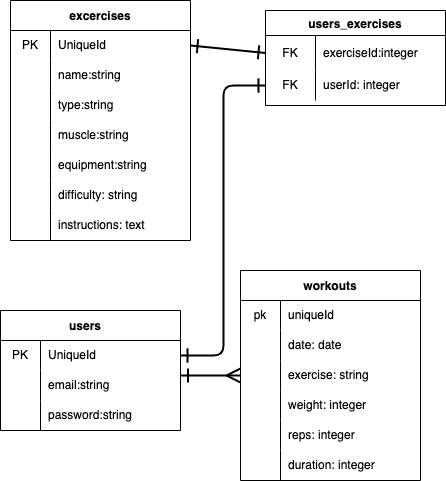

The diagram above was exported from draw.io. Its source (the exported page's mxGraphModel, read from the mxfile embedded in the PNG):
<mxGraphModel dx="372" dy="632" grid="1" gridSize="10" guides="1" tooltips="1" connect="1" arrows="1" fold="1" page="1" pageScale="1" pageWidth="850" pageHeight="1100" math="0" shadow="0">
  <root>
    <mxCell id="0" />
    <mxCell id="1" parent="0" />
    <mxCell id="102" style="edgeStyle=elbowEdgeStyle;html=1;exitX=0;exitY=0.5;exitDx=0;exitDy=0;entryX=1;entryY=0.5;entryDx=0;entryDy=0;strokeWidth=2;endArrow=ERone;endFill=0;startSize=11;endSize=11;startArrow=ERone;startFill=0;" edge="1" parent="1" source="51" target="83">
      <mxGeometry relative="1" as="geometry" />
    </mxCell>
    <mxCell id="25" value="excercises" style="shape=table;startSize=30;container=1;collapsible=0;childLayout=tableLayout;fixedRows=1;rowLines=0;fontStyle=1;sketch=0;" vertex="1" parent="1">
      <mxGeometry x="80" y="10" width="180" height="240" as="geometry" />
    </mxCell>
    <mxCell id="26" value="" style="shape=tableRow;horizontal=0;startSize=0;swimlaneHead=0;swimlaneBody=0;top=0;left=0;bottom=0;right=0;collapsible=0;dropTarget=0;fillColor=none;points=[[0,0.5],[1,0.5]];portConstraint=eastwest;sketch=0;" vertex="1" parent="25">
      <mxGeometry y="30" width="180" height="30" as="geometry" />
    </mxCell>
    <mxCell id="27" value="PK" style="shape=partialRectangle;html=1;whiteSpace=wrap;connectable=0;fillColor=none;top=0;left=0;bottom=0;right=0;overflow=hidden;pointerEvents=1;sketch=0;" vertex="1" parent="26">
      <mxGeometry width="40" height="30" as="geometry">
        <mxRectangle width="40" height="30" as="alternateBounds" />
      </mxGeometry>
    </mxCell>
    <mxCell id="28" value="UniqueId" style="shape=partialRectangle;html=1;whiteSpace=wrap;connectable=0;fillColor=none;top=0;left=0;bottom=0;right=0;align=left;spacingLeft=6;overflow=hidden;sketch=0;" vertex="1" parent="26">
      <mxGeometry x="40" width="140" height="30" as="geometry">
        <mxRectangle width="140" height="30" as="alternateBounds" />
      </mxGeometry>
    </mxCell>
    <mxCell id="29" value="" style="shape=tableRow;horizontal=0;startSize=0;swimlaneHead=0;swimlaneBody=0;top=0;left=0;bottom=0;right=0;collapsible=0;dropTarget=0;fillColor=none;points=[[0,0.5],[1,0.5]];portConstraint=eastwest;sketch=0;" vertex="1" parent="25">
      <mxGeometry y="60" width="180" height="30" as="geometry" />
    </mxCell>
    <mxCell id="30" value="" style="shape=partialRectangle;html=1;whiteSpace=wrap;connectable=0;fillColor=none;top=0;left=0;bottom=0;right=0;overflow=hidden;sketch=0;" vertex="1" parent="29">
      <mxGeometry width="40" height="30" as="geometry">
        <mxRectangle width="40" height="30" as="alternateBounds" />
      </mxGeometry>
    </mxCell>
    <mxCell id="31" value="name:string" style="shape=partialRectangle;html=1;whiteSpace=wrap;connectable=0;fillColor=none;top=0;left=0;bottom=0;right=0;align=left;spacingLeft=6;overflow=hidden;sketch=0;" vertex="1" parent="29">
      <mxGeometry x="40" width="140" height="30" as="geometry">
        <mxRectangle width="140" height="30" as="alternateBounds" />
      </mxGeometry>
    </mxCell>
    <mxCell id="32" value="" style="shape=tableRow;horizontal=0;startSize=0;swimlaneHead=0;swimlaneBody=0;top=0;left=0;bottom=0;right=0;collapsible=0;dropTarget=0;fillColor=none;points=[[0,0.5],[1,0.5]];portConstraint=eastwest;sketch=0;" vertex="1" parent="25">
      <mxGeometry y="90" width="180" height="30" as="geometry" />
    </mxCell>
    <mxCell id="33" value="" style="shape=partialRectangle;html=1;whiteSpace=wrap;connectable=0;fillColor=none;top=0;left=0;bottom=0;right=0;overflow=hidden;sketch=0;" vertex="1" parent="32">
      <mxGeometry width="40" height="30" as="geometry">
        <mxRectangle width="40" height="30" as="alternateBounds" />
      </mxGeometry>
    </mxCell>
    <mxCell id="34" value="type:string" style="shape=partialRectangle;html=1;whiteSpace=wrap;connectable=0;fillColor=none;top=0;left=0;bottom=0;right=0;align=left;spacingLeft=6;overflow=hidden;sketch=0;" vertex="1" parent="32">
      <mxGeometry x="40" width="140" height="30" as="geometry">
        <mxRectangle width="140" height="30" as="alternateBounds" />
      </mxGeometry>
    </mxCell>
    <mxCell id="35" style="shape=tableRow;horizontal=0;startSize=0;swimlaneHead=0;swimlaneBody=0;top=0;left=0;bottom=0;right=0;collapsible=0;dropTarget=0;fillColor=none;points=[[0,0.5],[1,0.5]];portConstraint=eastwest;sketch=0;" vertex="1" parent="25">
      <mxGeometry y="120" width="180" height="30" as="geometry" />
    </mxCell>
    <mxCell id="36" style="shape=partialRectangle;html=1;whiteSpace=wrap;connectable=0;fillColor=none;top=0;left=0;bottom=0;right=0;overflow=hidden;sketch=0;" vertex="1" parent="35">
      <mxGeometry width="40" height="30" as="geometry">
        <mxRectangle width="40" height="30" as="alternateBounds" />
      </mxGeometry>
    </mxCell>
    <mxCell id="37" value="muscle:string" style="shape=partialRectangle;html=1;whiteSpace=wrap;connectable=0;fillColor=none;top=0;left=0;bottom=0;right=0;align=left;spacingLeft=6;overflow=hidden;sketch=0;" vertex="1" parent="35">
      <mxGeometry x="40" width="140" height="30" as="geometry">
        <mxRectangle width="140" height="30" as="alternateBounds" />
      </mxGeometry>
    </mxCell>
    <mxCell id="38" style="shape=tableRow;horizontal=0;startSize=0;swimlaneHead=0;swimlaneBody=0;top=0;left=0;bottom=0;right=0;collapsible=0;dropTarget=0;fillColor=none;points=[[0,0.5],[1,0.5]];portConstraint=eastwest;sketch=0;" vertex="1" parent="25">
      <mxGeometry y="150" width="180" height="30" as="geometry" />
    </mxCell>
    <mxCell id="39" style="shape=partialRectangle;html=1;whiteSpace=wrap;connectable=0;fillColor=none;top=0;left=0;bottom=0;right=0;overflow=hidden;sketch=0;" vertex="1" parent="38">
      <mxGeometry width="40" height="30" as="geometry">
        <mxRectangle width="40" height="30" as="alternateBounds" />
      </mxGeometry>
    </mxCell>
    <mxCell id="40" value="equipment:string" style="shape=partialRectangle;html=1;whiteSpace=wrap;connectable=0;fillColor=none;top=0;left=0;bottom=0;right=0;align=left;spacingLeft=6;overflow=hidden;sketch=0;" vertex="1" parent="38">
      <mxGeometry x="40" width="140" height="30" as="geometry">
        <mxRectangle width="140" height="30" as="alternateBounds" />
      </mxGeometry>
    </mxCell>
    <mxCell id="41" style="shape=tableRow;horizontal=0;startSize=0;swimlaneHead=0;swimlaneBody=0;top=0;left=0;bottom=0;right=0;collapsible=0;dropTarget=0;fillColor=none;points=[[0,0.5],[1,0.5]];portConstraint=eastwest;sketch=0;" vertex="1" parent="25">
      <mxGeometry y="180" width="180" height="30" as="geometry" />
    </mxCell>
    <mxCell id="42" style="shape=partialRectangle;html=1;whiteSpace=wrap;connectable=0;fillColor=none;top=0;left=0;bottom=0;right=0;overflow=hidden;sketch=0;" vertex="1" parent="41">
      <mxGeometry width="40" height="30" as="geometry">
        <mxRectangle width="40" height="30" as="alternateBounds" />
      </mxGeometry>
    </mxCell>
    <mxCell id="43" value="difficulty: string" style="shape=partialRectangle;html=1;whiteSpace=wrap;connectable=0;fillColor=none;top=0;left=0;bottom=0;right=0;align=left;spacingLeft=6;overflow=hidden;sketch=0;" vertex="1" parent="41">
      <mxGeometry x="40" width="140" height="30" as="geometry">
        <mxRectangle width="140" height="30" as="alternateBounds" />
      </mxGeometry>
    </mxCell>
    <mxCell id="44" style="shape=tableRow;horizontal=0;startSize=0;swimlaneHead=0;swimlaneBody=0;top=0;left=0;bottom=0;right=0;collapsible=0;dropTarget=0;fillColor=none;points=[[0,0.5],[1,0.5]];portConstraint=eastwest;sketch=0;" vertex="1" parent="25">
      <mxGeometry y="210" width="180" height="30" as="geometry" />
    </mxCell>
    <mxCell id="45" style="shape=partialRectangle;html=1;whiteSpace=wrap;connectable=0;fillColor=none;top=0;left=0;bottom=0;right=0;overflow=hidden;sketch=0;" vertex="1" parent="44">
      <mxGeometry width="40" height="30" as="geometry">
        <mxRectangle width="40" height="30" as="alternateBounds" />
      </mxGeometry>
    </mxCell>
    <mxCell id="46" value="instructions: text" style="shape=partialRectangle;html=1;whiteSpace=wrap;connectable=0;fillColor=none;top=0;left=0;bottom=0;right=0;align=left;spacingLeft=6;overflow=hidden;sketch=0;" vertex="1" parent="44">
      <mxGeometry x="40" width="140" height="30" as="geometry">
        <mxRectangle width="140" height="30" as="alternateBounds" />
      </mxGeometry>
    </mxCell>
    <mxCell id="47" value="users_exercises" style="shape=table;startSize=25;container=1;collapsible=0;childLayout=tableLayout;fixedRows=1;rowLines=0;fontStyle=1;sketch=0;" vertex="1" parent="1">
      <mxGeometry x="335" y="20" width="180" height="95" as="geometry" />
    </mxCell>
    <mxCell id="48" value="" style="shape=tableRow;horizontal=0;startSize=0;swimlaneHead=0;swimlaneBody=0;top=0;left=0;bottom=0;right=0;collapsible=0;dropTarget=0;fillColor=none;points=[[0,0.5],[1,0.5]];portConstraint=eastwest;sketch=0;" vertex="1" parent="47">
      <mxGeometry y="25" width="180" height="35" as="geometry" />
    </mxCell>
    <mxCell id="49" value="FK" style="shape=partialRectangle;html=1;whiteSpace=wrap;connectable=0;fillColor=none;top=0;left=0;bottom=0;right=0;overflow=hidden;pointerEvents=1;sketch=0;" vertex="1" parent="48">
      <mxGeometry width="50" height="35" as="geometry">
        <mxRectangle width="50" height="35" as="alternateBounds" />
      </mxGeometry>
    </mxCell>
    <mxCell id="50" value="exerciseId:integer" style="shape=partialRectangle;html=1;whiteSpace=wrap;connectable=0;fillColor=none;top=0;left=0;bottom=0;right=0;align=left;spacingLeft=6;overflow=hidden;sketch=0;" vertex="1" parent="48">
      <mxGeometry x="50" width="130" height="35" as="geometry">
        <mxRectangle width="130" height="35" as="alternateBounds" />
      </mxGeometry>
    </mxCell>
    <mxCell id="51" value="" style="shape=tableRow;horizontal=0;startSize=0;swimlaneHead=0;swimlaneBody=0;top=0;left=0;bottom=0;right=0;collapsible=0;dropTarget=0;fillColor=none;points=[[0,0.5],[1,0.5]];portConstraint=eastwest;sketch=0;" vertex="1" parent="47">
      <mxGeometry y="60" width="180" height="30" as="geometry" />
    </mxCell>
    <mxCell id="52" value="FK" style="shape=partialRectangle;html=1;whiteSpace=wrap;connectable=0;fillColor=none;top=0;left=0;bottom=0;right=0;overflow=hidden;sketch=0;" vertex="1" parent="51">
      <mxGeometry width="50" height="30" as="geometry">
        <mxRectangle width="50" height="30" as="alternateBounds" />
      </mxGeometry>
    </mxCell>
    <mxCell id="53" value="userId: integer" style="shape=partialRectangle;html=1;whiteSpace=wrap;connectable=0;fillColor=none;top=0;left=0;bottom=0;right=0;align=left;spacingLeft=6;overflow=hidden;sketch=0;" vertex="1" parent="51">
      <mxGeometry x="50" width="130" height="30" as="geometry">
        <mxRectangle width="130" height="30" as="alternateBounds" />
      </mxGeometry>
    </mxCell>
    <mxCell id="57" value="users   " style="shape=table;startSize=30;container=1;collapsible=0;childLayout=tableLayout;fixedRows=1;rowLines=0;fontStyle=1;sketch=0;" vertex="1" parent="1">
      <mxGeometry x="70" y="320" width="180" height="120" as="geometry" />
    </mxCell>
    <mxCell id="83" style="shape=tableRow;horizontal=0;startSize=0;swimlaneHead=0;swimlaneBody=0;top=0;left=0;bottom=0;right=0;collapsible=0;dropTarget=0;fillColor=none;points=[[0,0.5],[1,0.5]];portConstraint=eastwest;sketch=0;" vertex="1" parent="57">
      <mxGeometry y="30" width="180" height="30" as="geometry" />
    </mxCell>
    <mxCell id="84" value="PK" style="shape=partialRectangle;html=1;whiteSpace=wrap;connectable=0;fillColor=none;top=0;left=0;bottom=0;right=0;overflow=hidden;pointerEvents=1;sketch=0;shadow=0;strokeColor=default;" vertex="1" parent="83">
      <mxGeometry width="40" height="30" as="geometry">
        <mxRectangle width="40" height="30" as="alternateBounds" />
      </mxGeometry>
    </mxCell>
    <mxCell id="85" value="UniqueId" style="shape=partialRectangle;html=1;whiteSpace=wrap;connectable=0;fillColor=none;top=0;left=0;bottom=0;right=0;align=left;spacingLeft=6;overflow=hidden;sketch=0;" vertex="1" parent="83">
      <mxGeometry x="40" width="140" height="30" as="geometry">
        <mxRectangle width="140" height="30" as="alternateBounds" />
      </mxGeometry>
    </mxCell>
    <mxCell id="58" value="" style="shape=tableRow;horizontal=0;startSize=0;swimlaneHead=0;swimlaneBody=0;top=0;left=0;bottom=0;right=0;collapsible=0;dropTarget=0;fillColor=none;points=[[0,0.5],[1,0.5]];portConstraint=eastwest;sketch=0;" vertex="1" parent="57">
      <mxGeometry y="60" width="180" height="30" as="geometry" />
    </mxCell>
    <mxCell id="59" value="" style="shape=partialRectangle;html=1;whiteSpace=wrap;connectable=0;fillColor=none;top=0;left=0;bottom=0;right=0;overflow=hidden;pointerEvents=1;sketch=0;" vertex="1" parent="58">
      <mxGeometry width="40" height="30" as="geometry">
        <mxRectangle width="40" height="30" as="alternateBounds" />
      </mxGeometry>
    </mxCell>
    <mxCell id="60" value="email:string" style="shape=partialRectangle;html=1;whiteSpace=wrap;connectable=0;fillColor=none;top=0;left=0;bottom=0;right=0;align=left;spacingLeft=6;overflow=hidden;sketch=0;" vertex="1" parent="58">
      <mxGeometry x="40" width="140" height="30" as="geometry">
        <mxRectangle width="140" height="30" as="alternateBounds" />
      </mxGeometry>
    </mxCell>
    <mxCell id="61" value="" style="shape=tableRow;horizontal=0;startSize=0;swimlaneHead=0;swimlaneBody=0;top=0;left=0;bottom=0;right=0;collapsible=0;dropTarget=0;fillColor=none;points=[[0,0.5],[1,0.5]];portConstraint=eastwest;sketch=0;" vertex="1" parent="57">
      <mxGeometry y="90" width="180" height="30" as="geometry" />
    </mxCell>
    <mxCell id="62" value="" style="shape=partialRectangle;html=1;whiteSpace=wrap;connectable=0;fillColor=none;top=0;left=0;bottom=0;right=0;overflow=hidden;sketch=0;" vertex="1" parent="61">
      <mxGeometry width="40" height="30" as="geometry">
        <mxRectangle width="40" height="30" as="alternateBounds" />
      </mxGeometry>
    </mxCell>
    <mxCell id="63" value="password:string" style="shape=partialRectangle;html=1;whiteSpace=wrap;connectable=0;fillColor=none;top=0;left=0;bottom=0;right=0;align=left;spacingLeft=6;overflow=hidden;sketch=0;" vertex="1" parent="61">
      <mxGeometry x="40" width="140" height="30" as="geometry">
        <mxRectangle width="140" height="30" as="alternateBounds" />
      </mxGeometry>
    </mxCell>
    <mxCell id="67" value="workouts" style="shape=table;startSize=30;container=1;collapsible=0;childLayout=tableLayout;fixedRows=1;rowLines=0;fontStyle=1;sketch=0;" vertex="1" parent="1">
      <mxGeometry x="310" y="280" width="180" height="210" as="geometry" />
    </mxCell>
    <mxCell id="68" value="" style="shape=tableRow;horizontal=0;startSize=0;swimlaneHead=0;swimlaneBody=0;top=0;left=0;bottom=0;right=0;collapsible=0;dropTarget=0;fillColor=none;points=[[0,0.5],[1,0.5]];portConstraint=eastwest;sketch=0;" vertex="1" parent="67">
      <mxGeometry y="30" width="180" height="30" as="geometry" />
    </mxCell>
    <mxCell id="69" value="pk" style="shape=partialRectangle;html=1;whiteSpace=wrap;connectable=0;fillColor=none;top=0;left=0;bottom=0;right=0;overflow=hidden;pointerEvents=1;sketch=0;" vertex="1" parent="68">
      <mxGeometry width="40" height="30" as="geometry">
        <mxRectangle width="40" height="30" as="alternateBounds" />
      </mxGeometry>
    </mxCell>
    <mxCell id="70" value="uniqueId" style="shape=partialRectangle;html=1;whiteSpace=wrap;connectable=0;fillColor=none;top=0;left=0;bottom=0;right=0;align=left;spacingLeft=6;overflow=hidden;sketch=0;" vertex="1" parent="68">
      <mxGeometry x="40" width="140" height="30" as="geometry">
        <mxRectangle width="140" height="30" as="alternateBounds" />
      </mxGeometry>
    </mxCell>
    <mxCell id="71" value="" style="shape=tableRow;horizontal=0;startSize=0;swimlaneHead=0;swimlaneBody=0;top=0;left=0;bottom=0;right=0;collapsible=0;dropTarget=0;fillColor=none;points=[[0,0.5],[1,0.5]];portConstraint=eastwest;sketch=0;" vertex="1" parent="67">
      <mxGeometry y="60" width="180" height="30" as="geometry" />
    </mxCell>
    <mxCell id="72" value="" style="shape=partialRectangle;html=1;whiteSpace=wrap;connectable=0;fillColor=none;top=0;left=0;bottom=0;right=0;overflow=hidden;sketch=0;" vertex="1" parent="71">
      <mxGeometry width="40" height="30" as="geometry">
        <mxRectangle width="40" height="30" as="alternateBounds" />
      </mxGeometry>
    </mxCell>
    <mxCell id="73" value="date: date" style="shape=partialRectangle;html=1;whiteSpace=wrap;connectable=0;fillColor=none;top=0;left=0;bottom=0;right=0;align=left;spacingLeft=6;overflow=hidden;sketch=0;" vertex="1" parent="71">
      <mxGeometry x="40" width="140" height="30" as="geometry">
        <mxRectangle width="140" height="30" as="alternateBounds" />
      </mxGeometry>
    </mxCell>
    <mxCell id="74" value="" style="shape=tableRow;horizontal=0;startSize=0;swimlaneHead=0;swimlaneBody=0;top=0;left=0;bottom=0;right=0;collapsible=0;dropTarget=0;fillColor=none;points=[[0,0.5],[1,0.5]];portConstraint=eastwest;sketch=0;" vertex="1" parent="67">
      <mxGeometry y="90" width="180" height="30" as="geometry" />
    </mxCell>
    <mxCell id="75" value="" style="shape=partialRectangle;html=1;whiteSpace=wrap;connectable=0;fillColor=none;top=0;left=0;bottom=0;right=0;overflow=hidden;sketch=0;" vertex="1" parent="74">
      <mxGeometry width="40" height="30" as="geometry">
        <mxRectangle width="40" height="30" as="alternateBounds" />
      </mxGeometry>
    </mxCell>
    <mxCell id="76" value="exercise: string" style="shape=partialRectangle;html=1;whiteSpace=wrap;connectable=0;fillColor=none;top=0;left=0;bottom=0;right=0;align=left;spacingLeft=6;overflow=hidden;sketch=0;" vertex="1" parent="74">
      <mxGeometry x="40" width="140" height="30" as="geometry">
        <mxRectangle width="140" height="30" as="alternateBounds" />
      </mxGeometry>
    </mxCell>
    <mxCell id="77" style="shape=tableRow;horizontal=0;startSize=0;swimlaneHead=0;swimlaneBody=0;top=0;left=0;bottom=0;right=0;collapsible=0;dropTarget=0;fillColor=none;points=[[0,0.5],[1,0.5]];portConstraint=eastwest;sketch=0;" vertex="1" parent="67">
      <mxGeometry y="120" width="180" height="30" as="geometry" />
    </mxCell>
    <mxCell id="78" style="shape=partialRectangle;html=1;whiteSpace=wrap;connectable=0;fillColor=none;top=0;left=0;bottom=0;right=0;overflow=hidden;sketch=0;" vertex="1" parent="77">
      <mxGeometry width="40" height="30" as="geometry">
        <mxRectangle width="40" height="30" as="alternateBounds" />
      </mxGeometry>
    </mxCell>
    <mxCell id="79" value="weight: integer" style="shape=partialRectangle;html=1;whiteSpace=wrap;connectable=0;fillColor=none;top=0;left=0;bottom=0;right=0;align=left;spacingLeft=6;overflow=hidden;sketch=0;" vertex="1" parent="77">
      <mxGeometry x="40" width="140" height="30" as="geometry">
        <mxRectangle width="140" height="30" as="alternateBounds" />
      </mxGeometry>
    </mxCell>
    <mxCell id="80" style="shape=tableRow;horizontal=0;startSize=0;swimlaneHead=0;swimlaneBody=0;top=0;left=0;bottom=0;right=0;collapsible=0;dropTarget=0;fillColor=none;points=[[0,0.5],[1,0.5]];portConstraint=eastwest;sketch=0;" vertex="1" parent="67">
      <mxGeometry y="150" width="180" height="30" as="geometry" />
    </mxCell>
    <mxCell id="81" style="shape=partialRectangle;html=1;whiteSpace=wrap;connectable=0;fillColor=none;top=0;left=0;bottom=0;right=0;overflow=hidden;sketch=0;" vertex="1" parent="80">
      <mxGeometry width="40" height="30" as="geometry">
        <mxRectangle width="40" height="30" as="alternateBounds" />
      </mxGeometry>
    </mxCell>
    <mxCell id="82" value="reps: integer" style="shape=partialRectangle;html=1;whiteSpace=wrap;connectable=0;fillColor=none;top=0;left=0;bottom=0;right=0;align=left;spacingLeft=6;overflow=hidden;sketch=0;" vertex="1" parent="80">
      <mxGeometry x="40" width="140" height="30" as="geometry">
        <mxRectangle width="140" height="30" as="alternateBounds" />
      </mxGeometry>
    </mxCell>
    <mxCell id="95" style="shape=tableRow;horizontal=0;startSize=0;swimlaneHead=0;swimlaneBody=0;top=0;left=0;bottom=0;right=0;collapsible=0;dropTarget=0;fillColor=none;points=[[0,0.5],[1,0.5]];portConstraint=eastwest;sketch=0;" vertex="1" parent="67">
      <mxGeometry y="180" width="180" height="30" as="geometry" />
    </mxCell>
    <mxCell id="96" style="shape=partialRectangle;html=1;whiteSpace=wrap;connectable=0;fillColor=none;top=0;left=0;bottom=0;right=0;overflow=hidden;sketch=0;" vertex="1" parent="95">
      <mxGeometry width="40" height="30" as="geometry">
        <mxRectangle width="40" height="30" as="alternateBounds" />
      </mxGeometry>
    </mxCell>
    <mxCell id="97" value="duration: integer" style="shape=partialRectangle;html=1;whiteSpace=wrap;connectable=0;fillColor=none;top=0;left=0;bottom=0;right=0;align=left;spacingLeft=6;overflow=hidden;sketch=0;" vertex="1" parent="95">
      <mxGeometry x="40" width="140" height="30" as="geometry">
        <mxRectangle width="140" height="30" as="alternateBounds" />
      </mxGeometry>
    </mxCell>
    <mxCell id="98" style="edgeStyle=none;html=1;exitX=1;exitY=0.5;exitDx=0;exitDy=0;entryX=0;entryY=0.5;entryDx=0;entryDy=0;endArrow=ERone;endFill=0;strokeWidth=2;endSize=11;startSize=11;startArrow=ERone;startFill=0;" edge="1" parent="1" source="26" target="48">
      <mxGeometry relative="1" as="geometry" />
    </mxCell>
    <mxCell id="104" style="edgeStyle=none;html=1;exitX=0;exitY=0.5;exitDx=0;exitDy=0;entryX=1.003;entryY=0.167;entryDx=0;entryDy=0;entryPerimeter=0;strokeWidth=2;startArrow=ERmany;startFill=0;endArrow=ERone;endFill=0;startSize=11;endSize=11;" edge="1" parent="1" source="74" target="58">
      <mxGeometry relative="1" as="geometry" />
    </mxCell>
  </root>
</mxGraphModel>